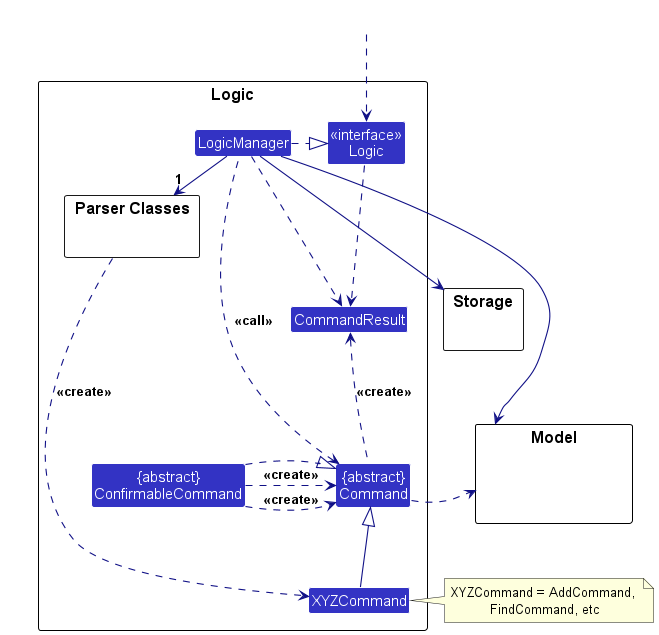

The diagram above was rendered by PlantUML. Its source (embedded in the PNG):
@startuml
!include style.puml
skinparam arrowThickness 1.1
skinparam arrowColor LOGIC_COLOR_T4
skinparam classBackgroundColor LOGIC_COLOR

package Logic as LogicPackage {

package "Parser Classes" as ParserClasses{
}
Class XYZCommand
Class CommandResult
Class "{abstract}\nCommand" as Command
Class "{abstract}\nConfirmableCommand" as ConfirmableCommand


Class "<<interface>>\nLogic" as Logic
Class LogicManager
}

package Model {
Class HiddenModel #FFFFFF
}

package Storage {
}

Class HiddenOutside #FFFFFF
HiddenOutside ..> Logic

LogicManager .right.|> Logic
LogicManager -right->"1" ParserClasses
ParserClasses ..> XYZCommand : <<create>>

XYZCommand -up-|> Command
LogicManager .left.> Command : <<call>>

LogicManager --> Model
LogicManager --> Storage
Storage --[hidden] Model
Command .[hidden]up.> Storage
Command .right.> Model
note right of XYZCommand: XYZCommand = AddCommand, \nFindCommand, etc
ConfirmableCommand .right|> Command
ConfirmableCommand ..> Command: <<create>>
ConfirmableCommand ..> Command: <<create>>
Logic ..> CommandResult
LogicManager .down.> CommandResult
Command .up.> CommandResult : <<create>>
@enduml